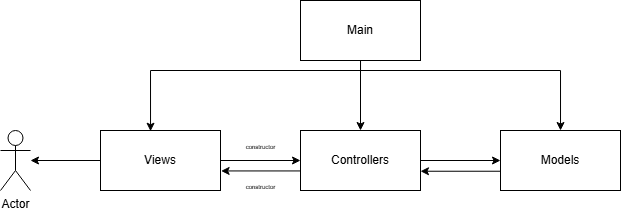

The diagram above was exported from draw.io. Its source (the exported page's mxGraphModel, read from the mxfile embedded in the PNG):
<mxGraphModel dx="819" dy="474" grid="1" gridSize="10" guides="1" tooltips="1" connect="1" arrows="1" fold="1" page="1" pageScale="1" pageWidth="827" pageHeight="1169" math="0" shadow="0">
  <root>
    <mxCell id="0" />
    <mxCell id="1" parent="0" />
    <mxCell id="_XGD5KGoZYD-wgY5G8Rt-5" style="edgeStyle=orthogonalEdgeStyle;rounded=0;orthogonalLoop=1;jettySize=auto;html=1;entryX=0.5;entryY=0;entryDx=0;entryDy=0;" parent="1" source="_XGD5KGoZYD-wgY5G8Rt-1" target="_XGD5KGoZYD-wgY5G8Rt-3" edge="1">
      <mxGeometry relative="1" as="geometry" />
    </mxCell>
    <mxCell id="_XGD5KGoZYD-wgY5G8Rt-7" style="edgeStyle=orthogonalEdgeStyle;rounded=0;orthogonalLoop=1;jettySize=auto;html=1;" parent="1" source="_XGD5KGoZYD-wgY5G8Rt-1" target="_XGD5KGoZYD-wgY5G8Rt-4" edge="1">
      <mxGeometry relative="1" as="geometry">
        <Array as="points">
          <mxPoint x="460" y="150" />
          <mxPoint x="660" y="150" />
        </Array>
      </mxGeometry>
    </mxCell>
    <mxCell id="_XGD5KGoZYD-wgY5G8Rt-1" value="Main" style="rounded=0;whiteSpace=wrap;html=1;" parent="1" vertex="1">
      <mxGeometry x="400" y="80" width="120" height="60" as="geometry" />
    </mxCell>
    <mxCell id="_XGD5KGoZYD-wgY5G8Rt-8" style="edgeStyle=orthogonalEdgeStyle;rounded=0;orthogonalLoop=1;jettySize=auto;html=1;entryX=0;entryY=0.5;entryDx=0;entryDy=0;" parent="1" source="_XGD5KGoZYD-wgY5G8Rt-2" target="_XGD5KGoZYD-wgY5G8Rt-3" edge="1">
      <mxGeometry relative="1" as="geometry" />
    </mxCell>
    <mxCell id="_XGD5KGoZYD-wgY5G8Rt-17" style="edgeStyle=orthogonalEdgeStyle;rounded=0;orthogonalLoop=1;jettySize=auto;html=1;" parent="1" source="_XGD5KGoZYD-wgY5G8Rt-2" target="_XGD5KGoZYD-wgY5G8Rt-13" edge="1">
      <mxGeometry relative="1" as="geometry" />
    </mxCell>
    <mxCell id="_XGD5KGoZYD-wgY5G8Rt-2" value="Views" style="rounded=0;whiteSpace=wrap;html=1;" parent="1" vertex="1">
      <mxGeometry x="200" y="210" width="120" height="60" as="geometry" />
    </mxCell>
    <mxCell id="_XGD5KGoZYD-wgY5G8Rt-11" style="edgeStyle=orthogonalEdgeStyle;rounded=0;orthogonalLoop=1;jettySize=auto;html=1;entryX=0;entryY=0.5;entryDx=0;entryDy=0;" parent="1" source="_XGD5KGoZYD-wgY5G8Rt-3" target="_XGD5KGoZYD-wgY5G8Rt-4" edge="1">
      <mxGeometry relative="1" as="geometry" />
    </mxCell>
    <mxCell id="_XGD5KGoZYD-wgY5G8Rt-3" value="Controllers" style="rounded=0;whiteSpace=wrap;html=1;" parent="1" vertex="1">
      <mxGeometry x="400" y="210" width="120" height="60" as="geometry" />
    </mxCell>
    <mxCell id="_XGD5KGoZYD-wgY5G8Rt-4" value="Models" style="rounded=0;whiteSpace=wrap;html=1;" parent="1" vertex="1">
      <mxGeometry x="600" y="210" width="120" height="60" as="geometry" />
    </mxCell>
    <mxCell id="_XGD5KGoZYD-wgY5G8Rt-6" style="edgeStyle=orthogonalEdgeStyle;rounded=0;orthogonalLoop=1;jettySize=auto;html=1;entryX=0.417;entryY=0.012;entryDx=0;entryDy=0;entryPerimeter=0;" parent="1" source="_XGD5KGoZYD-wgY5G8Rt-1" target="_XGD5KGoZYD-wgY5G8Rt-2" edge="1">
      <mxGeometry relative="1" as="geometry">
        <Array as="points">
          <mxPoint x="460" y="150" />
          <mxPoint x="250" y="150" />
        </Array>
      </mxGeometry>
    </mxCell>
    <mxCell id="_XGD5KGoZYD-wgY5G8Rt-9" style="edgeStyle=orthogonalEdgeStyle;rounded=0;orthogonalLoop=1;jettySize=auto;html=1;entryX=1.005;entryY=0.674;entryDx=0;entryDy=0;entryPerimeter=0;" parent="1" source="_XGD5KGoZYD-wgY5G8Rt-3" target="_XGD5KGoZYD-wgY5G8Rt-2" edge="1">
      <mxGeometry relative="1" as="geometry">
        <Array as="points">
          <mxPoint x="400" y="250" />
          <mxPoint x="400" y="250" />
        </Array>
      </mxGeometry>
    </mxCell>
    <mxCell id="_XGD5KGoZYD-wgY5G8Rt-12" style="edgeStyle=orthogonalEdgeStyle;rounded=0;orthogonalLoop=1;jettySize=auto;html=1;entryX=1;entryY=0.679;entryDx=0;entryDy=0;entryPerimeter=0;" parent="1" source="_XGD5KGoZYD-wgY5G8Rt-4" target="_XGD5KGoZYD-wgY5G8Rt-3" edge="1">
      <mxGeometry relative="1" as="geometry">
        <Array as="points">
          <mxPoint x="600" y="250" />
          <mxPoint x="600" y="250" />
        </Array>
      </mxGeometry>
    </mxCell>
    <mxCell id="_XGD5KGoZYD-wgY5G8Rt-13" value="Actor" style="shape=umlActor;verticalLabelPosition=bottom;verticalAlign=top;html=1;outlineConnect=0;" parent="1" vertex="1">
      <mxGeometry x="100" y="210" width="30" height="60" as="geometry" />
    </mxCell>
    <mxCell id="becdW65dhk8-dCUoSCGG-1" value="&lt;font style=&quot;font-size: 6px;&quot;&gt;constructor&lt;/font&gt;" style="text;html=1;align=center;verticalAlign=middle;resizable=0;points=[];autosize=1;strokeColor=none;fillColor=none;" vertex="1" parent="1">
      <mxGeometry x="335" y="210" width="50" height="30" as="geometry" />
    </mxCell>
    <mxCell id="becdW65dhk8-dCUoSCGG-5" value="&lt;font style=&quot;font-size: 6px;&quot;&gt;constructor&lt;/font&gt;" style="text;html=1;align=center;verticalAlign=middle;resizable=0;points=[];autosize=1;strokeColor=none;fillColor=none;" vertex="1" parent="1">
      <mxGeometry x="335" y="250" width="50" height="30" as="geometry" />
    </mxCell>
  </root>
</mxGraphModel>